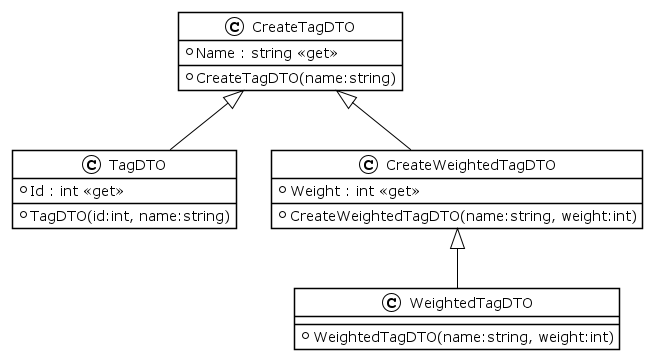

The diagram above was rendered by PlantUML. Its source (embedded in the PNG):
@startuml
!theme plain
class CreateTagDTO {
+ CreateTagDTO(name:string)
+ Name : string <<get>>
}
class TagDTO {
+ TagDTO(id:int, name:string)
+ Id : int <<get>>
}

class CreateWeightedTagDTO {
+ CreateWeightedTagDTO(name:string, weight:int)
+ Weight : int <<get>>
}
class WeightedTagDTO {
+ WeightedTagDTO(name:string, weight:int)
}

CreateTagDTO <|-- TagDTO
CreateTagDTO <|-- CreateWeightedTagDTO
CreateWeightedTagDTO <|-d- WeightedTagDTO
@enduml